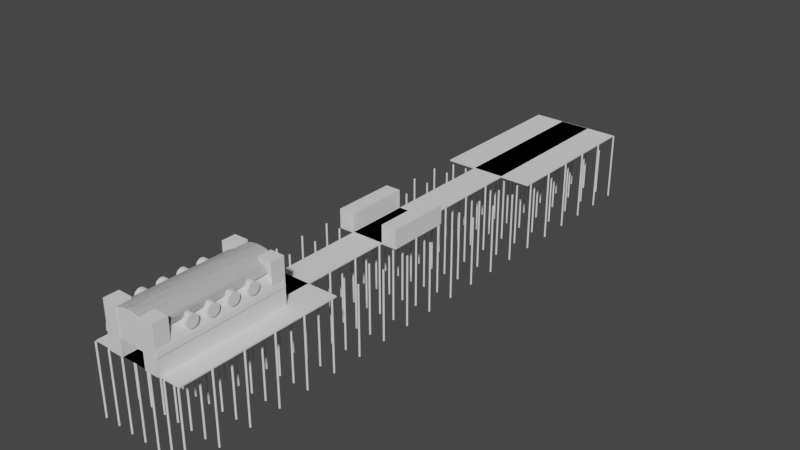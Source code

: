 # Source: pier_0017.blend  (saved by Blender 2.81.16; exported with 4.5.12 LTS)
import bpy
from mathutils import Matrix  # noqa: F401  (used for matrix-valued properties, if any)

bpy.ops.wm.read_factory_settings(use_empty=True)
scene = bpy.context.scene
scene.name = 'Scene'

# ---- collections
col_collection = bpy.data.collections.new('Collection'); scene.collection.children.link(col_collection)

# ---- world
world_world = bpy.data.worlds.new('World'); scene.world = world_world
world_world.use_nodes = True; world_world.node_tree.nodes.clear()
_N = world_world.node_tree.nodes; _L = world_world.node_tree.links
n0 = _N.new('ShaderNodeOutputWorld'); n0.name = 'World Output'; n0.location = (300, 300)
n1 = _N.new('ShaderNodeBackground'); n1.name = 'Background'; n1.location = (10, 300)
n1.inputs[0].default_value = (0.05088, 0.05088, 0.05088, 1.0)
_L.new(n1.outputs[0], n0.inputs[0])
n0.is_active_output = True
world_world.color = (0.05088, 0.05088, 0.05088)
world_world.use_sun_shadow = False
world_world.sun_shadow_jitter_overblur = 0.0

# ---- meshes
me_cube_003 = bpy.data.meshes.new('Cube.003')
me_cube_003.from_pydata([(0.0, 71.46, 0.0), (0.0, 71.46, 2.0), (0.0, 98.12, 0.0), (0.0, 98.12, 2.0), (30.38, 71.46, 0.0), (30.38, 71.46, 2.0), (30.38, 98.12, 0.0), (30.38, 98.12, 2.0), (9.981, 0.0, 0.0), (9.981, 0.0, 2.0), (9.981, 98.07, 0.0), (9.981, 98.07, 2.0), (20.32, 0.0, 0.0), (20.32, 0.0, 2.0), (20.32, 98.07, 0.0), (20.32, 98.07, 2.0), (0.0, 0.0, 0.0), (0.0, 0.0, 2.0), (0.0, 26.67, 0.0), (0.0, 26.67, 2.0), (30.38, 0.0, 0.0), (30.38, 0.0, 2.0), (30.38, 26.67, 0.0), (30.38, 26.67, 2.0), (4.823, 41.73, 0.0), (4.823, 41.73, 2.0), (4.823, 52.23, 0.0), (4.823, 52.23, 2.0), (25.5, 41.73, 0.0), (25.5, 41.73, 2.0), (25.5, 52.23, 0.0), (25.5, 52.23, 2.0)], [], [(0, 1, 3, 2), (2, 3, 7, 6), (6, 7, 5, 4), (4, 5, 1, 0), (2, 6, 4, 0), (7, 3, 1, 5), (8, 9, 11, 10), (10, 11, 15, 14), (14, 15, 13, 12), (12, 13, 9, 8), (10, 14, 12, 8), (15, 11, 9, 13), (16, 17, 19, 18), (18, 19, 23, 22), (22, 23, 21, 20), (20, 21, 17, 16), (18, 22, 20, 16), (23, 19, 17, 21), (24, 25, 27, 26), (26, 27, 31, 30), (30, 31, 29, 28), (28, 29, 25, 24), (26, 30, 28, 24), (31, 27, 25, 29)])
_uv = me_cube_003.uv_layers.new(name='UVMap')
_uv.uv.foreach_set('vector', [0.375, 0.0, 0.625, 0.0, 0.625, 0.25, 0.375, 0.25, 0.375, 0.25, 0.625, 0.25, 0.625, 0.5, 0.375, 0.5, 0.375, 0.5, 0.625, 0.5, 0.625, 0.75, 0.375, 0.75, 0.375, 0.75, 0.625, 0.75, 0.625, 1.0, 0.375, 1.0, 0.125, 0.5, 0.375, 0.5, 0.375, 0.75, 0.125, 0.75, 0.625, 0.5, 0.875, 0.5, 0.875, 0.75, 0.625, 0.75, 0.375, 0.0, 0.625, 0.0, 0.625, 0.25, 0.375, 0.25, 0.375, 0.25, 0.625, 0.25, 0.625, 0.5, 0.375, 0.5, 0.375, 0.5, 0.625, 0.5, 0.625, 0.75, 0.375, 0.75, 0.375, 0.75, 0.625, 0.75, 0.625, 1.0, 0.375, 1.0, 0.125, 0.5, 0.375, 0.5, 0.375, 0.75, 0.125, 0.75, 0.625, 0.5, 0.875, 0.5, 0.875, 0.75, 0.625, 0.75, 0.375, 0.0, 0.625, 0.0, 0.625, 0.25, 0.375, 0.25, 0.375, 0.25, 0.625, 0.25, 0.625, 0.5, 0.375, 0.5, 0.375, 0.5, 0.625, 0.5, 0.625, 0.75, 0.375, 0.75, 0.375, 0.75, 0.625, 0.75, 0.625, 1.0, 0.375, 1.0, 0.125, 0.5, 0.375, 0.5, 0.375, 0.75, 0.125, 0.75, 0.625, 0.5, 0.875, 0.5, 0.875, 0.75, 0.625, 0.75, 0.375, 0.0, 0.625, 0.0, 0.625, 0.25, 0.375, 0.25, 0.375, 0.25, 0.625, 0.25, 0.625, 0.5, 0.375, 0.5, 0.375, 0.5, 0.625, 0.5, 0.625, 0.75, 0.375, 0.75, 0.375, 0.75, 0.625, 0.75, 0.625, 1.0, 0.375, 1.0, 0.125, 0.5, 0.375, 0.5, 0.375, 0.75, 0.125, 0.75, 0.625, 0.5, 0.875, 0.5, 0.875, 0.75, 0.625, 0.75])
me_cube_003.use_remesh_fix_poles = True
me_cube_003.use_remesh_preserve_attributes = False
me_cube_003.use_mirror_vertex_groups = False
me_cube_003.update()
me_cylinder_003 = bpy.data.meshes.new('Cylinder.003')
me_cylinder_003.from_pydata([(0.0, 1.0, 0.0), (0.0, 1.0, 2.0), (0.1951, 0.9808, 0.0), (0.1951, 0.9808, 2.0), (0.3827, 0.9239, 0.0), (0.3827, 0.9239, 2.0), (0.5556, 0.8315, 0.0), (0.5556, 0.8315, 2.0), (0.7071, 0.7071, 0.0), (0.7071, 0.7071, 2.0), (0.8315, 0.5556, 0.0), (0.8315, 0.5556, 2.0), (0.9239, 0.3827, 0.0), (0.9239, 0.3827, 2.0), (0.9808, 0.1951, 0.0), (0.9808, 0.1951, 2.0), (1.0, 7.55e-08, 0.0), (1.0, 7.55e-08, 2.0), (0.9808, -0.1951, 0.0), (0.9808, -0.1951, 2.0), (0.9239, -0.3827, 0.0), (0.9239, -0.3827, 2.0), (0.8315, -0.5556, 0.0), (0.8315, -0.5556, 2.0), (0.7071, -0.7071, 0.0), (0.7071, -0.7071, 2.0), (0.5556, -0.8315, 0.0), (0.5556, -0.8315, 2.0), (0.3827, -0.9239, 0.0), (0.3827, -0.9239, 2.0), (0.1951, -0.9808, 0.0), (0.1951, -0.9808, 2.0), (-3.258e-07, -1.0, 0.0), (-3.258e-07, -1.0, 2.0), (-0.1951, -0.9808, 0.0), (-0.1951, -0.9808, 2.0), (-0.3827, -0.9239, 0.0), (-0.3827, -0.9239, 2.0), (-0.5556, -0.8315, 0.0), (-0.5556, -0.8315, 2.0), (-0.7071, -0.7071, 0.0), (-0.7071, -0.7071, 2.0), (-0.8315, -0.5556, 0.0), (-0.8315, -0.5556, 2.0), (-0.9239, -0.3827, 0.0), (-0.9239, -0.3827, 2.0), (-0.9808, -0.1951, 0.0), (-0.9808, -0.1951, 2.0), (-1.0, 9.656e-07, 0.0), (-1.0, 9.656e-07, 2.0), (-0.9808, 0.1951, 0.0), (-0.9808, 0.1951, 2.0), (-0.9239, 0.3827, 0.0), (-0.9239, 0.3827, 2.0), (-0.8315, 0.5556, 0.0), (-0.8315, 0.5556, 2.0), (-0.7071, 0.7071, 0.0), (-0.7071, 0.7071, 2.0), (-0.5556, 0.8315, 0.0), (-0.5556, 0.8315, 2.0), (-0.3827, 0.9239, 0.0), (-0.3827, 0.9239, 2.0), (-0.1951, 0.9808, 0.0), (-0.1951, 0.9808, 2.0)], [], [(0, 1, 3, 2), (2, 3, 5, 4), (4, 5, 7, 6), (6, 7, 9, 8), (8, 9, 11, 10), (10, 11, 13, 12), (12, 13, 15, 14), (14, 15, 17, 16), (16, 17, 19, 18), (18, 19, 21, 20), (20, 21, 23, 22), (22, 23, 25, 24), (24, 25, 27, 26), (26, 27, 29, 28), (28, 29, 31, 30), (30, 31, 33, 32), (32, 33, 35, 34), (34, 35, 37, 36), (36, 37, 39, 38), (38, 39, 41, 40), (40, 41, 43, 42), (42, 43, 45, 44), (44, 45, 47, 46), (46, 47, 49, 48), (48, 49, 51, 50), (50, 51, 53, 52), (52, 53, 55, 54), (54, 55, 57, 56), (56, 57, 59, 58), (58, 59, 61, 60), (3, 1, 63, 61, 59, 57, 55, 53, 51, 49, 47, 45, 43, 41, 39, 37, 35, 33, 31, 29, 27, 25, 23, 21, 19, 17, 15, 13, 11, 9, 7, 5), (60, 61, 63, 62), (62, 63, 1, 0), (0, 2, 4, 6, 8, 10, 12, 14, 16, 18, 20, 22, 24, 26, 28, 30, 32, 34, 36, 38, 40, 42, 44, 46, 48, 50, 52, 54, 56, 58, 60, 62)])
_uv = me_cylinder_003.uv_layers.new(name='UVMap')
_uv.uv.foreach_set('vector', [1.0, 0.5, 1.0, 1.0, 0.9688, 1.0, 0.9688, 0.5, 0.9688, 0.5, 0.9688, 1.0, 0.9375, 1.0, 0.9375, 0.5, 0.9375, 0.5, 0.9375, 1.0, 0.9062, 1.0, 0.9062, 0.5, 0.9062, 0.5, 0.9062, 1.0, 0.875, 1.0, 0.875, 0.5, 0.875, 0.5, 0.875, 1.0, 0.8438, 1.0, 0.8438, 0.5, 0.8438, 0.5, 0.8438, 1.0, 0.8125, 1.0, 0.8125, 0.5, 0.8125, 0.5, 0.8125, 1.0, 0.7812, 1.0, 0.7812, 0.5, 0.7812, 0.5, 0.7812, 1.0, 0.75, 1.0, 0.75, 0.5, 0.75, 0.5, 0.75, 1.0, 0.7188, 1.0, 0.7188, 0.5, 0.7188, 0.5, 0.7188, 1.0, 0.6875, 1.0, 0.6875, 0.5, 0.6875, 0.5, 0.6875, 1.0, 0.6562, 1.0, 0.6562, 0.5, 0.6562, 0.5, 0.6562, 1.0, 0.625, 1.0, 0.625, 0.5, 0.625, 0.5, 0.625, 1.0, 0.5938, 1.0, 0.5938, 0.5, 0.5938, 0.5, 0.5938, 1.0, 0.5625, 1.0, 0.5625, 0.5, 0.5625, 0.5, 0.5625, 1.0, 0.5312, 1.0, 0.5312, 0.5, 0.5312, 0.5, 0.5312, 1.0, 0.5, 1.0, 0.5, 0.5, 0.5, 0.5, 0.5, 1.0, 0.4688, 1.0, 0.4688, 0.5, 0.4688, 0.5, 0.4688, 1.0, 0.4375, 1.0, 0.4375, 0.5, 0.4375, 0.5, 0.4375, 1.0, 0.4062, 1.0, 0.4062, 0.5, 0.4062, 0.5, 0.4062, 1.0, 0.375, 1.0, 0.375, 0.5, 0.375, 0.5, 0.375, 1.0, 0.3438, 1.0, 0.3438, 0.5, 0.3438, 0.5, 0.3438, 1.0, 0.3125, 1.0, 0.3125, 0.5, 0.3125, 0.5, 0.3125, 1.0, 0.2812, 1.0, 0.2812, 0.5, 0.2812, 0.5, 0.2812, 1.0, 0.25, 1.0, 0.25, 0.5, 0.25, 0.5, 0.25, 1.0, 0.2188, 1.0, 0.2188, 0.5, 0.2188, 0.5, 0.2188, 1.0, 0.1875, 1.0, 0.1875, 0.5, 0.1875, 0.5, 0.1875, 1.0, 0.1562, 1.0, 0.1562, 0.5, 0.1562, 0.5, 0.1562, 1.0, 0.125, 1.0, 0.125, 0.5, 0.125, 0.5, 0.125, 1.0, 0.09375, 1.0, 0.09375, 0.5, 0.09375, 0.5, 0.09375, 1.0, 0.0625, 1.0, 0.0625, 0.5, 0.2968, 0.4854, 0.25, 0.49, 0.2032, 0.4854, 0.1582, 0.4717, 0.1167, 0.4496, 0.08029, 0.4197, 0.05045, 0.3833, 0.02827, 0.3418, 0.01461, 0.2968, 0.01, 0.25, 0.01461, 0.2032, 0.02827, 0.1582, 0.05045, 0.1167, 0.08029, 0.08029, 0.1167, 0.05045, 0.1582, 0.02827, 0.2032, 0.01461, 0.25, 0.01, 0.2968, 0.01461, 0.3418, 0.02827, 0.3833, 0.05045, 0.4197, 0.08029, 0.4496, 0.1167, 0.4717, 0.1582, 0.4854, 0.2032, 0.49, 0.25, 0.4854, 0.2968, 0.4717, 0.3418, 0.4496, 0.3833, 0.4197, 0.4197, 0.3833, 0.4496, 0.3418, 0.4717, 0.0625, 0.5, 0.0625, 1.0, 0.03125, 1.0, 0.03125, 0.5, 0.03125, 0.5, 0.03125, 1.0, 0.0, 1.0, 0.0, 0.5, 0.75, 0.49, 0.7968, 0.4854, 0.8418, 0.4717, 0.8833, 0.4496, 0.9197, 0.4197, 0.9496, 0.3833, 0.9717, 0.3418, 0.9854, 0.2968, 0.99, 0.25, 0.9854, 0.2032, 0.9717, 0.1582, 0.9496, 0.1167, 0.9197, 0.08029, 0.8833, 0.05045, 0.8418, 0.02827, 0.7968, 0.01461, 0.75, 0.01, 0.7032, 0.01461, 0.6582, 0.02827, 0.6167, 0.05045, 0.5803, 0.08029, 0.5504, 0.1167, 0.5283, 0.1582, 0.5146, 0.2032, 0.51, 0.25, 0.5146, 0.2968, 0.5283, 0.3418, 0.5504, 0.3833, 0.5803, 0.4197, 0.6167, 0.4496, 0.6582, 0.4717, 0.7032, 0.4854])
me_cylinder_003.use_remesh_fix_poles = True
me_cylinder_003.use_remesh_preserve_attributes = False
me_cylinder_003.use_mirror_vertex_groups = False
me_cylinder_003.update()
me_cube_006 = bpy.data.meshes.new('Cube.006')
me_cube_006.from_pydata([(-10.15, 0.0, 0.0), (-10.15, 0.0, 2.0), (-10.15, 10.94, 0.0), (-10.15, 10.94, 2.0), (-4.789, 0.0, 0.0), (-4.789, 0.0, 2.0), (-4.789, 10.94, 0.0), (-4.789, 10.94, 2.0)], [], [(0, 1, 3, 2), (2, 3, 7, 6), (6, 7, 5, 4), (4, 5, 1, 0), (2, 6, 4, 0), (7, 3, 1, 5)])
_uv = me_cube_006.uv_layers.new(name='UVMap')
_uv.uv.foreach_set('vector', [0.375, 0.0, 0.625, 0.0, 0.625, 0.25, 0.375, 0.25, 0.375, 0.25, 0.625, 0.25, 0.625, 0.5, 0.375, 0.5, 0.375, 0.5, 0.625, 0.5, 0.625, 0.75, 0.375, 0.75, 0.375, 0.75, 0.625, 0.75, 0.625, 1.0, 0.375, 1.0, 0.125, 0.5, 0.375, 0.5, 0.375, 0.75, 0.125, 0.75, 0.625, 0.5, 0.875, 0.5, 0.875, 0.75, 0.625, 0.75])
me_cube_006.use_remesh_fix_poles = True
me_cube_006.use_remesh_preserve_attributes = False
me_cube_006.use_mirror_vertex_groups = False
me_cube_006.update()
me_cube_007 = bpy.data.meshes.new('Cube.007')
me_cube_007.from_pydata([(-5.363, 0.0, 0.0), (-5.363, 0.0, 2.0), (-5.363, 10.94, 0.0), (-5.363, 10.94, 2.0), (0.0, 0.0, 0.0), (0.0, 0.0, 2.0), (0.0, 10.94, 0.0), (0.0, 10.94, 2.0)], [], [(0, 1, 3, 2), (2, 3, 7, 6), (6, 7, 5, 4), (4, 5, 1, 0), (2, 6, 4, 0), (7, 3, 1, 5)])
_uv = me_cube_007.uv_layers.new(name='UVMap')
_uv.uv.foreach_set('vector', [0.375, 0.0, 0.625, 0.0, 0.625, 0.25, 0.375, 0.25, 0.375, 0.25, 0.625, 0.25, 0.625, 0.5, 0.375, 0.5, 0.375, 0.5, 0.625, 0.5, 0.625, 0.75, 0.375, 0.75, 0.375, 0.75, 0.625, 0.75, 0.625, 1.0, 0.375, 1.0, 0.125, 0.5, 0.375, 0.5, 0.375, 0.75, 0.125, 0.75, 0.625, 0.5, 0.875, 0.5, 0.875, 0.75, 0.625, 0.75])
me_cube_007.use_remesh_fix_poles = True
me_cube_007.use_remesh_preserve_attributes = False
me_cube_007.use_mirror_vertex_groups = False
me_cube_007.update()
me_cylinder_004 = bpy.data.meshes.new('Cylinder.004')
me_cylinder_004.from_pydata([(0.0, 1.0, -4.294), (0.0, 1.0, 0.08671), (0.1951, 0.9808, -4.294), (0.1951, 0.9808, 0.08671), (0.3827, 0.9239, -4.294), (0.3827, 0.9239, 0.08671), (0.5556, 0.8315, -4.294), (0.5556, 0.8315, 0.08671), (0.7071, 0.7071, -4.294), (0.7071, 0.7071, 0.08671), (0.8315, 0.5556, -4.294), (0.8315, 0.5556, 0.08671), (0.9239, 0.3827, -4.294), (0.9239, 0.3827, 0.08671), (0.9808, 0.1951, -4.294), (0.9808, 0.1951, 0.08671), (-1.0, 1.919e-06, 0.0), (-0.9808, 0.1951, -4.294), (-0.9808, 0.1951, 0.08671), (-0.9239, 0.3827, -4.294), (-0.9239, 0.3827, 0.08671), (-0.8315, 0.5556, -4.294), (-0.8315, 0.5556, 0.08671), (-0.7071, 0.7071, -4.294), (-0.7071, 0.7071, 0.08671), (-0.5556, 0.8315, -4.294), (-0.5556, 0.8315, 0.08671), (-0.3827, 0.9239, -4.294), (-0.3827, 0.9239, 0.08671), (-0.1951, 0.9808, -4.294), (-0.1951, 0.9808, 0.08671), (-0.9944, 0.05677, -4.348), (-1.0, 1.919e-06, -0.0001467), (0.9944, 0.05677, -4.348), (-0.9944, 0.05677, -4.348), (1.01, 0.05677, -4.348), (-1.0, 0.0004181, 0.0), (0.9939, 0.06209, -4.294), (-0.9986, 0.01451, 0.08671), (0.9986, 0.01451, 0.08671), (-0.9939, 0.06209, -4.294)], [(16, 32), (31, 32), (33, 35), (34, 36)], [(0, 1, 3, 2), (2, 3, 5, 4), (4, 5, 7, 6), (6, 7, 9, 8), (8, 9, 11, 10), (10, 11, 13, 12), (12, 13, 15, 14), (14, 15, 39, 37), (17, 18, 20, 19), (19, 20, 22, 21), (21, 22, 24, 23), (23, 24, 26, 25), (25, 26, 28, 27), (3, 1, 30, 28, 26, 24, 22, 20, 18, 38, 39, 15, 13, 11, 9, 7, 5), (27, 28, 30, 29), (29, 30, 1, 0), (0, 2, 4, 6, 8, 10, 12, 14, 37, 40, 17, 19, 21, 23, 25, 27, 29), (40, 38, 18, 17), (38, 40, 37, 39)])
_uv = me_cylinder_004.uv_layers.new(name='UVMap')
_uv.uv.foreach_set('vector', [1.0, 0.5, 1.0, 1.0, 0.9688, 1.0, 0.9688, 0.5, 0.9688, 0.5, 0.9688, 1.0, 0.9375, 1.0, 0.9375, 0.5, 0.9375, 0.5, 0.9375, 1.0, 0.9062, 1.0, 0.9062, 0.5, 0.9062, 0.5, 0.9062, 1.0, 0.875, 1.0, 0.875, 0.5, 0.875, 0.5, 0.875, 1.0, 0.8438, 1.0, 0.8438, 0.5, 0.8438, 0.5, 0.8438, 1.0, 0.8125, 1.0, 0.8125, 0.5, 0.8125, 0.5, 0.8125, 1.0, 0.7812, 1.0, 0.7812, 0.5, 0.7812, 0.5, 0.7812, 1.0, 0.7523, 1.0, 0.7599, 0.5, 0.2188, 0.5, 0.2188, 1.0, 0.1875, 1.0, 0.1875, 0.5, 0.1875, 0.5, 0.1875, 1.0, 0.1562, 1.0, 0.1562, 0.5, 0.1562, 0.5, 0.1562, 1.0, 0.125, 1.0, 0.125, 0.5, 0.125, 0.5, 0.125, 1.0, 0.09375, 1.0, 0.09375, 0.5, 0.09375, 0.5, 0.09375, 1.0, 0.0625, 1.0, 0.0625, 0.5, 0.2968, 0.4854, 0.25, 0.49, 0.2032, 0.4854, 0.1582, 0.4717, 0.1167, 0.4496, 0.08029, 0.4197, 0.05045, 0.3833, 0.02827, 0.3418, 0.01461, 0.2968, 0.01034, 0.2535, 0.4897, 0.2535, 0.4854, 0.2968, 0.4717, 0.3418, 0.4496, 0.3833, 0.4197, 0.4197, 0.3833, 0.4496, 0.3418, 0.4717, 0.0625, 0.5, 0.0625, 1.0, 0.03125, 1.0, 0.03125, 0.5, 0.03125, 0.5, 0.03125, 1.0, 0.0, 1.0, 0.0, 0.5, 0.75, 0.49, 0.7968, 0.4854, 0.8418, 0.4717, 0.8833, 0.4496, 0.9197, 0.4197, 0.9496, 0.3833, 0.9717, 0.3418, 0.9854, 0.2968, 0.9885, 0.2649, 0.5115, 0.2649, 0.5146, 0.2968, 0.5283, 0.3418, 0.5504, 0.3833, 0.5803, 0.4197, 0.6167, 0.4496, 0.6582, 0.4717, 0.7032, 0.4854, 0.2401, 0.5, 0.2477, 1.0, 0.2188, 1.0, 0.2188, 0.5, 0.8403, 0.7458, 0.8408, 0.5363, 0.6642, 0.5363, 0.6606, 0.7458])
me_cylinder_004.use_remesh_fix_poles = True
me_cylinder_004.use_remesh_preserve_attributes = False
me_cylinder_004.use_mirror_vertex_groups = False
me_cylinder_004.update()
me_cylinder_006 = bpy.data.meshes.new('Cylinder.006')
me_cylinder_006.from_pydata([(0.0, 1.0, -3.582), (0.0, 1.0, 0.0), (-1.0, 1.135e-06, -3.582), (-1.0, 1.204e-06, 0.0), (-0.9808, 0.1951, -3.582), (-0.9808, 0.1951, 0.0), (-0.9239, 0.3827, -3.582), (-0.9239, 0.3827, 0.0), (-0.8315, 0.5556, -3.582), (-0.8315, 0.5556, 0.0), (-0.7071, 0.7071, -3.582), (-0.7071, 0.7071, 0.0), (-0.5556, 0.8315, -3.582), (-0.5556, 0.8315, 0.0), (-0.3827, 0.9239, -3.582), (-0.3827, 0.9239, 0.0), (-0.1951, 0.9808, -3.582), (-0.1951, 0.9808, 0.0), (-1.0, -2.758e-07, -3.582), (-1.0, -1.192e-07, 4.371e-08), (-0.9808, 0.1951, -3.582), (-0.9808, 0.1951, 3.434e-08), (-0.9239, 0.3827, -3.582), (-0.9239, 0.3827, 2.366e-08), (-0.8315, 0.5556, -3.582), (-0.8315, 0.5556, 1.206e-08), (-0.7071, 0.7071, -3.582), (-0.7071, 0.7071, 1.421e-14), (-0.5556, 0.8315, -3.582), (-0.5556, 0.8315, -1.206e-08), (-0.3827, 0.9239, -3.582), (-0.3827, 0.9239, -2.366e-08), (-0.1951, 0.9808, -3.582), (-0.1951, 0.9808, -3.434e-08), (-3.417e-07, 1.0, -3.582), (-2.543e-07, 1.0, -4.371e-08), (-1.232e-06, 0.9142, -3.582), (-1.144e-06, 0.9142, 4.371e-08), (-0.9194, 1.056e-06, 0.0), (2.98e-08, 7.59e-07, 0.0), (0.3333, 6.106e-07, 0.0), (-0.9194, 9.865e-07, -3.582), (2.98e-08, 6.898e-07, -3.582), (0.3333, 5.415e-07, -3.582)], [(39, 40), (42, 43)], [(2, 3, 5, 4), (4, 5, 7, 6), (6, 7, 9, 8), (8, 9, 11, 10), (10, 11, 13, 12), (12, 13, 15, 14), (14, 15, 17, 16), (16, 17, 1, 0), (41, 38, 3, 2), (18, 19, 21, 20), (20, 21, 23, 22), (22, 23, 25, 24), (24, 25, 27, 26), (26, 27, 29, 28), (28, 29, 31, 30), (30, 31, 33, 32), (32, 33, 35, 34), (34, 35, 37, 36)])
_uv = me_cylinder_006.uv_layers.new(name='UVMap')
_uv.uv.foreach_set('vector', [0.25, 0.5, 0.25, 1.0, 0.2188, 1.0, 0.2188, 0.5, 0.2188, 0.5, 0.2188, 1.0, 0.1875, 1.0, 0.1875, 0.5, 0.1875, 0.5, 0.1875, 1.0, 0.1562, 1.0, 0.1562, 0.5, 0.1562, 0.5, 0.1562, 1.0, 0.125, 1.0, 0.125, 0.5, 0.125, 0.5, 0.125, 1.0, 0.09375, 1.0, 0.09375, 0.5, 0.09375, 0.5, 0.09375, 1.0, 0.0625, 1.0, 0.0625, 0.5, 0.0625, 0.5, 0.0625, 1.0, 0.03125, 1.0, 0.03125, 0.5, 0.03125, 0.5, 0.03125, 1.0, 0.0, 1.0, 0.0, 0.5, 0.76, 0.625, 0.76, 0.69, 0.7649, 0.69, 0.7649, 0.625, 1.0, 0.5, 1.0, 1.0, 0.9688, 1.0, 0.9688, 0.5, 0.9688, 0.5, 0.9688, 1.0, 0.9375, 1.0, 0.9375, 0.5, 0.9375, 0.5, 0.9375, 1.0, 0.9062, 1.0, 0.9062, 0.5, 0.9062, 0.5, 0.9062, 1.0, 0.875, 1.0, 0.875, 0.5, 0.875, 0.5, 0.875, 1.0, 0.8438, 1.0, 0.8438, 0.5, 0.8438, 0.5, 0.8438, 1.0, 0.8125, 1.0, 0.8125, 0.5, 0.8125, 0.5, 0.8125, 1.0, 0.7812, 1.0, 0.7812, 0.5, 0.7812, 0.5, 0.7812, 1.0, 0.75, 1.0, 0.75, 0.5, 0.7351, 0.625, 0.7351, 0.69, 0.7649, 0.69, 0.7649, 0.625])
me_cylinder_006.use_remesh_fix_poles = True
me_cylinder_006.use_remesh_preserve_attributes = False
me_cylinder_006.use_mirror_vertex_groups = False
me_cylinder_006.update()
me_cube_010 = bpy.data.meshes.new('Cube.010')
me_cube_010.from_pydata([(-2.0, 0.0, 0.0), (-2.0, 0.0, 2.0), (-2.0, 2.0, 0.0), (-2.0, 2.0, 2.0), (0.0, 0.0, 0.0), (0.0, 0.0, 2.0), (0.0, 2.0, 0.0), (0.0, 2.0, 2.0)], [], [(0, 1, 3, 2), (2, 3, 7, 6), (6, 7, 5, 4), (4, 5, 1, 0), (2, 6, 4, 0), (7, 3, 1, 5)])
_uv = me_cube_010.uv_layers.new(name='UVMap')
_uv.uv.foreach_set('vector', [0.375, 0.0, 0.625, 0.0, 0.625, 0.25, 0.375, 0.25, 0.375, 0.25, 0.625, 0.25, 0.625, 0.5, 0.375, 0.5, 0.375, 0.5, 0.625, 0.5, 0.625, 0.75, 0.375, 0.75, 0.375, 0.75, 0.625, 0.75, 0.625, 1.0, 0.375, 1.0, 0.125, 0.5, 0.375, 0.5, 0.375, 0.75, 0.125, 0.75, 0.625, 0.5, 0.875, 0.5, 0.875, 0.75, 0.625, 0.75])
me_cube_010.use_remesh_fix_poles = True
me_cube_010.use_remesh_preserve_attributes = False
me_cube_010.use_mirror_vertex_groups = False
me_cube_010.update()
me_cube_012 = bpy.data.meshes.new('Cube.012')
me_cube_012.from_pydata([(-5.055, -8.547, -2.875), (-5.055, -8.511, 0.1526), (-5.055, 8.547, -2.875), (-5.055, 8.583, 0.1526), (4.698, -8.511, -2.876), (4.672, -8.553, 0.1526), (4.698, 8.583, -2.876), (4.698, 8.583, 0.1526), (4.678, -5.126, 0.1526), (4.683, -1.698, 0.1526), (4.688, 1.729, 0.1526), (4.693, 5.156, 0.1526), (4.698, -5.092, -2.876), (4.698, -1.673, -2.876), (4.698, 1.746, -2.876), (4.698, 5.165, -2.876)], [], [(2, 3, 7, 6), (4, 5, 1, 0), (0, 1, 3, 2), (12, 8, 5, 4), (6, 7, 11, 15), (15, 11, 10, 14), (14, 10, 9, 13), (13, 9, 8, 12)])
_uv = me_cube_012.uv_layers.new(name='UVMap')
_uv.uv.foreach_set('vector', [0.375, 0.25, 0.625, 0.25, 0.625, 0.5, 0.375, 0.5, 0.375, 0.75, 0.625, 0.75, 0.625, 1.0, 0.375, 1.0, 0.375, 1.0, 0.625, 1.0, 0.625, 0.25, 0.375, 0.25, 0.375, 0.7, 0.625, 0.7, 0.625, 0.75, 0.375, 0.75, 0.375, 0.5, 0.625, 0.5, 0.625, 0.55, 0.375, 0.55, 0.375, 0.55, 0.625, 0.55, 0.625, 0.6, 0.375, 0.6, 0.375, 0.6, 0.625, 0.6, 0.625, 0.65, 0.375, 0.65, 0.375, 0.65, 0.625, 0.65, 0.625, 0.7, 0.375, 0.7])
me_cube_012.use_remesh_fix_poles = True
me_cube_012.use_remesh_preserve_attributes = False
me_cube_012.use_mirror_vertex_groups = False
me_cube_012.update()
me_cylinder_010 = bpy.data.meshes.new('Cylinder.010')
me_cylinder_010.from_pydata([(-1.0, 1.0, -5.96e-08), (-1.0, 1.0, 2.0), (-0.8049, 0.9808, -5.96e-08), (-0.8049, 0.9808, 2.0), (-0.6173, 0.9239, -5.96e-08), (-0.6173, 0.9239, 2.0), (-0.4444, 0.8315, -5.96e-08), (-0.4444, 0.8315, 2.0), (-0.2929, 0.7071, -5.96e-08), (-0.2929, 0.7071, 2.0), (-0.1685, 0.5556, -5.96e-08), (-0.1685, 0.5556, 2.0), (-0.07612, 0.3827, -5.96e-08), (-0.07612, 0.3827, 2.0), (-0.01921, 0.1951, -5.96e-08), (-0.01921, 0.1951, 2.0), (9.537e-07, 7.55e-08, -5.96e-08), (9.537e-07, 7.55e-08, 2.0), (-0.01921, -0.1951, -5.96e-08), (-0.01921, -0.1951, 2.0), (-0.07612, -0.3827, -5.96e-08), (-0.07612, -0.3827, 2.0), (-0.1685, -0.5556, -5.96e-08), (-0.1685, -0.5556, 2.0), (-0.2929, -0.7071, -5.96e-08), (-0.2929, -0.7071, 2.0), (-0.4444, -0.8315, -5.96e-08), (-0.4444, -0.8315, 2.0), (-0.6173, -0.9239, -5.96e-08), (-0.6173, -0.9239, 2.0), (-0.8049, -0.9808, -5.96e-08), (-0.8049, -0.9808, 2.0), (-1.0, -1.0, -5.96e-08), (-1.0, -1.0, 2.0), (-1.195, -0.9808, -5.96e-08), (-1.195, -0.9808, 2.0), (-1.383, -0.9239, -5.96e-08), (-1.383, -0.9239, 2.0), (-1.556, -0.8315, -5.96e-08), (-1.556, -0.8315, 2.0), (-1.707, -0.7071, -5.96e-08), (-1.707, -0.7071, 2.0), (-1.831, -0.5556, -5.96e-08), (-1.831, -0.5556, 2.0), (-1.924, -0.3827, -5.96e-08), (-1.924, -0.3827, 2.0), (-1.981, -0.1951, -5.96e-08), (-1.981, -0.1951, 2.0), (-2.0, 9.656e-07, -5.96e-08), (-2.0, 9.656e-07, 2.0), (-1.981, 0.1951, -5.96e-08), (-1.981, 0.1951, 2.0), (-1.924, 0.3827, -5.96e-08), (-1.924, 0.3827, 2.0), (-1.831, 0.5556, -5.96e-08), (-1.831, 0.5556, 2.0), (-1.707, 0.7071, -5.96e-08), (-1.707, 0.7071, 2.0), (-1.556, 0.8315, -5.96e-08), (-1.556, 0.8315, 2.0), (-1.383, 0.9239, -5.96e-08), (-1.383, 0.9239, 2.0), (-1.195, 0.9808, -5.96e-08), (-1.195, 0.9808, 2.0), (-1.0, -9.276, -5.96e-08), (-1.0, -9.276, 2.0), (-0.8049, -9.295, -5.96e-08), (-0.8049, -9.295, 2.0), (-0.6173, -9.352, -5.96e-08), (-0.6173, -9.352, 2.0), (-0.4444, -9.444, -5.96e-08), (-0.4444, -9.444, 2.0), (-0.2929, -9.569, -5.96e-08), (-0.2929, -9.569, 2.0), (-0.1685, -9.72, -5.96e-08), (-0.1685, -9.72, 2.0), (-0.07612, -9.893, -5.96e-08), (-0.07612, -9.893, 2.0), (-0.01921, -10.08, -5.96e-08), (-0.01921, -10.08, 2.0), (9.537e-07, -10.28, -5.96e-08), (9.537e-07, -10.28, 2.0), (-0.01921, -10.47, -5.96e-08), (-0.01921, -10.47, 2.0), (-0.07612, -10.66, -5.96e-08), (-0.07612, -10.66, 2.0), (-0.1685, -10.83, -5.96e-08), (-0.1685, -10.83, 2.0), (-0.2929, -10.98, -5.96e-08), (-0.2929, -10.98, 2.0), (-0.4444, -11.11, -5.96e-08), (-0.4444, -11.11, 2.0), (-0.6173, -11.2, -5.96e-08), (-0.6173, -11.2, 2.0), (-0.8049, -11.26, -5.96e-08), (-0.8049, -11.26, 2.0), (-1.0, -11.28, -5.96e-08), (-1.0, -11.28, 2.0), (-1.195, -11.26, -5.96e-08), (-1.195, -11.26, 2.0), (-1.383, -11.2, -5.96e-08), (-1.383, -11.2, 2.0), (-1.556, -11.11, -5.96e-08), (-1.556, -11.11, 2.0), (-1.707, -10.98, -5.96e-08), (-1.707, -10.98, 2.0), (-1.831, -10.83, -5.96e-08), (-1.831, -10.83, 2.0), (-1.924, -10.66, -5.96e-08), (-1.924, -10.66, 2.0), (-1.981, -10.47, -5.96e-08), (-1.981, -10.47, 2.0), (-2.0, -10.28, -5.96e-08), (-2.0, -10.28, 2.0), (-1.981, -10.08, -5.96e-08), (-1.981, -10.08, 2.0), (-1.924, -9.893, -5.96e-08), (-1.924, -9.893, 2.0), (-1.831, -9.72, -5.96e-08), (-1.831, -9.72, 2.0), (-1.707, -9.569, -5.96e-08), (-1.707, -9.569, 2.0), (-1.556, -9.444, -5.96e-08), (-1.556, -9.444, 2.0), (-1.383, -9.352, -5.96e-08), (-1.383, -9.352, 2.0), (-1.195, -9.295, -5.96e-08), (-1.195, -9.295, 2.0), (-1.0, -5.851, -5.96e-08), (-1.0, -5.851, 2.0), (-0.8049, -5.87, -5.96e-08), (-0.8049, -5.87, 2.0), (-0.6173, -5.927, -5.96e-08), (-0.6173, -5.927, 2.0), (-0.4444, -6.02, -5.96e-08), (-0.4444, -6.02, 2.0), (-0.2929, -6.144, -5.96e-08), (-0.2929, -6.144, 2.0), (-0.1685, -6.295, -5.96e-08), (-0.1685, -6.295, 2.0), (-0.07612, -6.468, -5.96e-08), (-0.07612, -6.468, 2.0), (-0.01921, -6.656, -5.96e-08), (-0.01921, -6.656, 2.0), (9.537e-07, -6.851, -5.96e-08), (9.537e-07, -6.851, 2.0), (-0.01921, -7.046, -5.96e-08), (-0.01921, -7.046, 2.0), (-0.07612, -7.234, -5.96e-08), (-0.07612, -7.234, 2.0), (-0.1685, -7.407, -5.96e-08), (-0.1685, -7.407, 2.0), (-0.2929, -7.558, -5.96e-08), (-0.2929, -7.558, 2.0), (-0.4444, -7.682, -5.96e-08), (-0.4444, -7.682, 2.0), (-0.6173, -7.775, -5.96e-08), (-0.6173, -7.775, 2.0), (-0.8049, -7.832, -5.96e-08), (-0.8049, -7.832, 2.0), (-1.0, -7.851, -5.96e-08), (-1.0, -7.851, 2.0), (-1.195, -7.832, -5.96e-08), (-1.195, -7.832, 2.0), (-1.383, -7.775, -5.96e-08), (-1.383, -7.775, 2.0), (-1.556, -7.682, -5.96e-08), (-1.556, -7.682, 2.0), (-1.707, -7.558, -5.96e-08), (-1.707, -7.558, 2.0), (-1.831, -7.407, -5.96e-08), (-1.831, -7.407, 2.0), (-1.924, -7.234, -5.96e-08), (-1.924, -7.234, 2.0), (-1.981, -7.046, -5.96e-08), (-1.981, -7.046, 2.0), (-2.0, -6.851, -5.96e-08), (-2.0, -6.851, 2.0), (-1.981, -6.656, -5.96e-08), (-1.981, -6.656, 2.0), (-1.924, -6.468, -5.96e-08), (-1.924, -6.468, 2.0), (-1.831, -6.295, -5.96e-08), (-1.831, -6.295, 2.0), (-1.707, -6.144, -5.96e-08), (-1.707, -6.144, 2.0), (-1.556, -6.02, -5.96e-08), (-1.556, -6.02, 2.0), (-1.383, -5.927, -5.96e-08), (-1.383, -5.927, 2.0), (-1.195, -5.87, -5.96e-08), (-1.195, -5.87, 2.0), (-1.0, -2.425, -5.96e-08), (-1.0, -2.425, 2.0), (-0.8049, -2.445, -5.96e-08), (-0.8049, -2.445, 2.0), (-0.6173, -2.501, -5.96e-08), (-0.6173, -2.501, 2.0), (-0.4444, -2.594, -5.96e-08), (-0.4444, -2.594, 2.0), (-0.2929, -2.718, -5.96e-08), (-0.2929, -2.718, 2.0), (-0.1685, -2.87, -5.96e-08), (-0.1685, -2.87, 2.0), (-0.07612, -3.043, -5.96e-08), (-0.07612, -3.043, 2.0), (-0.01921, -3.23, -5.96e-08), (-0.01921, -3.23, 2.0), (9.537e-07, -3.425, -5.96e-08), (9.537e-07, -3.425, 2.0), (-0.01921, -3.62, -5.96e-08), (-0.01921, -3.62, 2.0), (-0.07612, -3.808, -5.96e-08), (-0.07612, -3.808, 2.0), (-0.1685, -3.981, -5.96e-08), (-0.1685, -3.981, 2.0), (-0.2929, -4.132, -5.96e-08), (-0.2929, -4.132, 2.0), (-0.4444, -4.257, -5.96e-08), (-0.4444, -4.257, 2.0), (-0.6173, -4.349, -5.96e-08), (-0.6173, -4.349, 2.0), (-0.8049, -4.406, -5.96e-08), (-0.8049, -4.406, 2.0), (-1.0, -4.425, -5.96e-08), (-1.0, -4.425, 2.0), (-1.195, -4.406, -5.96e-08), (-1.195, -4.406, 2.0), (-1.383, -4.349, -5.96e-08), (-1.383, -4.349, 2.0), (-1.556, -4.257, -5.96e-08), (-1.556, -4.257, 2.0), (-1.707, -4.132, -5.96e-08), (-1.707, -4.132, 2.0), (-1.831, -3.981, -5.96e-08), (-1.831, -3.981, 2.0), (-1.924, -3.808, -5.96e-08), (-1.924, -3.808, 2.0), (-1.981, -3.62, -5.96e-08), (-1.981, -3.62, 2.0), (-2.0, -3.425, -5.96e-08), (-2.0, -3.425, 2.0), (-1.981, -3.23, -5.96e-08), (-1.981, -3.23, 2.0), (-1.924, -3.043, -5.96e-08), (-1.924, -3.043, 2.0), (-1.831, -2.87, -5.96e-08), (-1.831, -2.87, 2.0), (-1.707, -2.718, -5.96e-08), (-1.707, -2.718, 2.0), (-1.556, -2.594, -5.96e-08), (-1.556, -2.594, 2.0), (-1.383, -2.501, -5.96e-08), (-1.383, -2.501, 2.0), (-1.195, -2.445, -5.96e-08), (-1.195, -2.445, 2.0), (-1.807, -9.69, -5.96e-08), (-1.782, -9.66, -5.96e-08), (-1.757, -9.629, -5.96e-08), (-1.732, -9.599, -5.96e-08), (-1.732, -9.599, 2.0), (-1.757, -9.629, 2.0), (-1.782, -9.66, 2.0), (-1.807, -9.69, 2.0)], [], [(0, 1, 3, 2), (2, 3, 5, 4), (4, 5, 7, 6), (6, 7, 9, 8), (8, 9, 11, 10), (10, 11, 13, 12), (12, 13, 15, 14), (14, 15, 17, 16), (16, 17, 19, 18), (18, 19, 21, 20), (20, 21, 23, 22), (22, 23, 25, 24), (24, 25, 27, 26), (26, 27, 29, 28), (28, 29, 31, 30), (30, 31, 33, 32), (32, 33, 35, 34), (34, 35, 37, 36), (36, 37, 39, 38), (38, 39, 41, 40), (40, 41, 43, 42), (42, 43, 45, 44), (44, 45, 47, 46), (46, 47, 49, 48), (48, 49, 51, 50), (50, 51, 53, 52), (52, 53, 55, 54), (54, 55, 57, 56), (56, 57, 59, 58), (58, 59, 61, 60), (3, 1, 63, 61, 59, 57, 55, 53, 51, 49, 47, 45, 43, 41, 39, 37, 35, 33, 31, 29, 27, 25, 23, 21, 19, 17, 15, 13, 11, 9, 7, 5), (60, 61, 63, 62), (62, 63, 1, 0), (0, 2, 4, 6, 8, 10, 12, 14, 16, 18, 20, 22, 24, 26, 28, 30, 32, 34, 36, 38, 40, 42, 44, 46, 48, 50, 52, 54, 56, 58, 60, 62), (64, 65, 67, 66), (66, 67, 69, 68), (68, 69, 71, 70), (70, 71, 73, 72), (72, 73, 75, 74), (74, 75, 77, 76), (76, 77, 79, 78), (78, 79, 81, 80), (80, 81, 83, 82), (82, 83, 85, 84), (84, 85, 87, 86), (86, 87, 89, 88), (88, 89, 91, 90), (90, 91, 93, 92), (92, 93, 95, 94), (94, 95, 97, 96), (96, 97, 99, 98), (98, 99, 101, 100), (100, 101, 103, 102), (102, 103, 105, 104), (104, 105, 107, 106), (106, 107, 109, 108), (108, 109, 111, 110), (110, 111, 113, 112), (112, 113, 115, 114), (114, 115, 117, 116), (116, 117, 119, 118), (259, 260, 121, 120), (120, 121, 123, 122), (122, 123, 125, 124), (67, 65, 127, 125, 123, 121, 260, 261, 262, 263, 119, 117, 115, 113, 111, 109, 107, 105, 103, 101, 99, 97, 95, 93, 91, 89, 87, 85, 83, 81, 79, 77, 75, 73, 71, 69), (124, 125, 127, 126), (126, 127, 65, 64), (64, 66, 68, 70, 72, 74, 76, 78, 80, 82, 84, 86, 88, 90, 92, 94, 96, 98, 100, 102, 104, 106, 108, 110, 112, 114, 116, 118, 256, 257, 258, 259, 120, 122, 124, 126), (128, 129, 131, 130), (130, 131, 133, 132), (132, 133, 135, 134), (134, 135, 137, 136), (136, 137, 139, 138), (138, 139, 141, 140), (140, 141, 143, 142), (142, 143, 145, 144), (144, 145, 147, 146), (146, 147, 149, 148), (148, 149, 151, 150), (150, 151, 153, 152), (152, 153, 155, 154), (154, 155, 157, 156), (156, 157, 159, 158), (158, 159, 161, 160), (160, 161, 163, 162), (162, 163, 165, 164), (164, 165, 167, 166), (166, 167, 169, 168), (168, 169, 171, 170), (170, 171, 173, 172), (172, 173, 175, 174), (174, 175, 177, 176), (176, 177, 179, 178), (178, 179, 181, 180), (180, 181, 183, 182), (182, 183, 185, 184), (184, 185, 187, 186), (186, 187, 189, 188), (131, 129, 191, 189, 187, 185, 183, 181, 179, 177, 175, 173, 171, 169, 167, 165, 163, 161, 159, 157, 155, 153, 151, 149, 147, 145, 143, 141, 139, 137, 135, 133), (188, 189, 191, 190), (190, 191, 129, 128), (128, 130, 132, 134, 136, 138, 140, 142, 144, 146, 148, 150, 152, 154, 156, 158, 160, 162, 164, 166, 168, 170, 172, 174, 176, 178, 180, 182, 184, 186, 188, 190), (192, 193, 195, 194), (194, 195, 197, 196), (196, 197, 199, 198), (198, 199, 201, 200), (200, 201, 203, 202), (202, 203, 205, 204), (204, 205, 207, 206), (206, 207, 209, 208), (208, 209, 211, 210), (210, 211, 213, 212), (212, 213, 215, 214), (214, 215, 217, 216), (216, 217, 219, 218), (218, 219, 221, 220), (220, 221, 223, 222), (222, 223, 225, 224), (224, 225, 227, 226), (226, 227, 229, 228), (228, 229, 231, 230), (230, 231, 233, 232), (232, 233, 235, 234), (234, 235, 237, 236), (236, 237, 239, 238), (238, 239, 241, 240), (240, 241, 243, 242), (242, 243, 245, 244), (244, 245, 247, 246), (246, 247, 249, 248), (248, 249, 251, 250), (250, 251, 253, 252), (195, 193, 255, 253, 251, 249, 247, 245, 243, 241, 239, 237, 235, 233, 231, 229, 227, 225, 223, 221, 219, 217, 215, 213, 211, 209, 207, 205, 203, 201, 199, 197), (252, 253, 255, 254), (254, 255, 193, 192), (192, 194, 196, 198, 200, 202, 204, 206, 208, 210, 212, 214, 216, 218, 220, 222, 224, 226, 228, 230, 232, 234, 236, 238, 240, 242, 244, 246, 248, 250, 252, 254), (118, 119, 263, 256), (256, 263, 262, 257), (257, 262, 261, 258), (258, 261, 260, 259)])
_uv = me_cylinder_010.uv_layers.new(name='UVMap')
_uv.uv.foreach_set('vector', [1.0, 0.5, 1.0, 1.0, 0.9688, 1.0, 0.9688, 0.5, 0.9688, 0.5, 0.9688, 1.0, 0.9375, 1.0, 0.9375, 0.5, 0.9375, 0.5, 0.9375, 1.0, 0.9062, 1.0, 0.9062, 0.5, 0.9062, 0.5, 0.9062, 1.0, 0.875, 1.0, 0.875, 0.5, 0.875, 0.5, 0.875, 1.0, 0.8438, 1.0, 0.8438, 0.5, 0.8438, 0.5, 0.8438, 1.0, 0.8125, 1.0, 0.8125, 0.5, 0.8125, 0.5, 0.8125, 1.0, 0.7812, 1.0, 0.7812, 0.5, 0.7812, 0.5, 0.7812, 1.0, 0.75, 1.0, 0.75, 0.5, 0.75, 0.5, 0.75, 1.0, 0.7188, 1.0, 0.7188, 0.5, 0.7188, 0.5, 0.7188, 1.0, 0.6875, 1.0, 0.6875, 0.5, 0.6875, 0.5, 0.6875, 1.0, 0.6562, 1.0, 0.6562, 0.5, 0.6562, 0.5, 0.6562, 1.0, 0.625, 1.0, 0.625, 0.5, 0.625, 0.5, 0.625, 1.0, 0.5938, 1.0, 0.5938, 0.5, 0.5938, 0.5, 0.5938, 1.0, 0.5625, 1.0, 0.5625, 0.5, 0.5625, 0.5, 0.5625, 1.0, 0.5312, 1.0, 0.5312, 0.5, 0.5312, 0.5, 0.5312, 1.0, 0.5, 1.0, 0.5, 0.5, 0.5, 0.5, 0.5, 1.0, 0.4688, 1.0, 0.4688, 0.5, 0.4688, 0.5, 0.4688, 1.0, 0.4375, 1.0, 0.4375, 0.5, 0.4375, 0.5, 0.4375, 1.0, 0.4062, 1.0, 0.4062, 0.5, 0.4062, 0.5, 0.4062, 1.0, 0.375, 1.0, 0.375, 0.5, 0.375, 0.5, 0.375, 1.0, 0.3438, 1.0, 0.3438, 0.5, 0.3438, 0.5, 0.3438, 1.0, 0.3125, 1.0, 0.3125, 0.5, 0.3125, 0.5, 0.3125, 1.0, 0.2812, 1.0, 0.2812, 0.5, 0.2812, 0.5, 0.2812, 1.0, 0.25, 1.0, 0.25, 0.5, 0.25, 0.5, 0.25, 1.0, 0.2188, 1.0, 0.2188, 0.5, 0.2188, 0.5, 0.2188, 1.0, 0.1875, 1.0, 0.1875, 0.5, 0.1875, 0.5, 0.1875, 1.0, 0.1562, 1.0, 0.1562, 0.5, 0.1562, 0.5, 0.1562, 1.0, 0.125, 1.0, 0.125, 0.5, 0.125, 0.5, 0.125, 1.0, 0.09375, 1.0, 0.09375, 0.5, 0.09375, 0.5, 0.09375, 1.0, 0.0625, 1.0, 0.0625, 0.5, 0.2968, 0.4854, 0.25, 0.49, 0.2032, 0.4854, 0.1582, 0.4717, 0.1167, 0.4496, 0.08029, 0.4197, 0.05045, 0.3833, 0.02827, 0.3418, 0.01461, 0.2968, 0.01, 0.25, 0.01461, 0.2032, 0.02827, 0.1582, 0.05045, 0.1167, 0.08029, 0.08029, 0.1167, 0.05045, 0.1582, 0.02827, 0.2032, 0.01461, 0.25, 0.01, 0.2968, 0.01461, 0.3418, 0.02827, 0.3833, 0.05045, 0.4197, 0.08029, 0.4496, 0.1167, 0.4717, 0.1582, 0.4854, 0.2032, 0.49, 0.25, 0.4854, 0.2968, 0.4717, 0.3418, 0.4496, 0.3833, 0.4197, 0.4197, 0.3833, 0.4496, 0.3418, 0.4717, 0.0625, 0.5, 0.0625, 1.0, 0.03125, 1.0, 0.03125, 0.5, 0.03125, 0.5, 0.03125, 1.0, 0.0, 1.0, 0.0, 0.5, 0.75, 0.49, 0.7968, 0.4854, 0.8418, 0.4717, 0.8833, 0.4496, 0.9197, 0.4197, 0.9496, 0.3833, 0.9717, 0.3418, 0.9854, 0.2968, 0.99, 0.25, 0.9854, 0.2032, 0.9717, 0.1582, 0.9496, 0.1167, 0.9197, 0.08029, 0.8833, 0.05045, 0.8418, 0.02827, 0.7968, 0.01461, 0.75, 0.01, 0.7032, 0.01461, 0.6582, 0.02827, 0.6167, 0.05045, 0.5803, 0.08029, 0.5504, 0.1167, 0.5283, 0.1582, 0.5146, 0.2032, 0.51, 0.25, 0.5146, 0.2968, 0.5283, 0.3418, 0.5504, 0.3833, 0.5803, 0.4197, 0.6167, 0.4496, 0.6582, 0.4717, 0.7032, 0.4854, 1.0, 0.5, 1.0, 1.0, 0.9688, 1.0, 0.9688, 0.5, 0.9688, 0.5, 0.9688, 1.0, 0.9375, 1.0, 0.9375, 0.5, 0.9375, 0.5, 0.9375, 1.0, 0.9062, 1.0, 0.9062, 0.5, 0.9062, 0.5, 0.9062, 1.0, 0.875, 1.0, 0.875, 0.5, 0.875, 0.5, 0.875, 1.0, 0.8438, 1.0, 0.8438, 0.5, 0.8438, 0.5, 0.8438, 1.0, 0.8125, 1.0, 0.8125, 0.5, 0.8125, 0.5, 0.8125, 1.0, 0.7812, 1.0, 0.7812, 0.5, 0.7812, 0.5, 0.7812, 1.0, 0.75, 1.0, 0.75, 0.5, 0.75, 0.5, 0.75, 1.0, 0.7188, 1.0, 0.7188, 0.5, 0.7188, 0.5, 0.7188, 1.0, 0.6875, 1.0, 0.6875, 0.5, 0.6875, 0.5, 0.6875, 1.0, 0.6562, 1.0, 0.6562, 0.5, 0.6562, 0.5, 0.6562, 1.0, 0.625, 1.0, 0.625, 0.5, 0.625, 0.5, 0.625, 1.0, 0.5938, 1.0, 0.5938, 0.5, 0.5938, 0.5, 0.5938, 1.0, 0.5625, 1.0, 0.5625, 0.5, 0.5625, 0.5, 0.5625, 1.0, 0.5312, 1.0, 0.5312, 0.5, 0.5312, 0.5, 0.5312, 1.0, 0.5, 1.0, 0.5, 0.5, 0.5, 0.5, 0.5, 1.0, 0.4688, 1.0, 0.4688, 0.5, 0.4688, 0.5, 0.4688, 1.0, 0.4375, 1.0, 0.4375, 0.5, 0.4375, 0.5, 0.4375, 1.0, 0.4062, 1.0, 0.4062, 0.5, 0.4062, 0.5, 0.4062, 1.0, 0.375, 1.0, 0.375, 0.5, 0.375, 0.5, 0.375, 1.0, 0.3438, 1.0, 0.3438, 0.5, 0.3438, 0.5, 0.3438, 1.0, 0.3125, 1.0, 0.3125, 0.5, 0.3125, 0.5, 0.3125, 1.0, 0.2812, 1.0, 0.2812, 0.5, 0.2812, 0.5, 0.2812, 1.0, 0.25, 1.0, 0.25, 0.5, 0.25, 0.5, 0.25, 1.0, 0.2188, 1.0, 0.2188, 0.5, 0.2188, 0.5, 0.2188, 1.0, 0.1875, 1.0, 0.1875, 0.5, 0.1875, 0.5, 0.1875, 1.0, 0.1562, 1.0, 0.1562, 0.5, 0.1312, 0.5, 0.1312, 1.0, 0.125, 1.0, 0.125, 0.5, 0.125, 0.5, 0.125, 1.0, 0.09375, 1.0, 0.09375, 0.5, 0.09375, 0.5, 0.09375, 1.0, 0.0625, 1.0, 0.0625, 0.5, 0.2968, 0.4854, 0.25, 0.49, 0.2032, 0.4854, 0.1582, 0.4717, 0.1167, 0.4496, 0.08029, 0.4197, 0.07433, 0.4124, 0.06836, 0.4052, 0.06239, 0.3979, 0.05642, 0.3906, 0.05045, 0.3833, 0.02827, 0.3418, 0.01461, 0.2968, 0.01, 0.25, 0.01461, 0.2032, 0.02827, 0.1582, 0.05045, 0.1167, 0.08029, 0.08029, 0.1167, 0.05045, 0.1582, 0.02827, 0.2032, 0.01461, 0.25, 0.01, 0.2968, 0.01461, 0.3418, 0.02827, 0.3833, 0.05045, 0.4197, 0.08029, 0.4496, 0.1167, 0.4717, 0.1582, 0.4854, 0.2032, 0.49, 0.25, 0.4854, 0.2968, 0.4717, 0.3418, 0.4496, 0.3833, 0.4197, 0.4197, 0.3833, 0.4496, 0.3418, 0.4717, 0.0625, 0.5, 0.0625, 1.0, 0.03125, 1.0, 0.03125, 0.5, 0.03125, 0.5, 0.03125, 1.0, 0.0, 1.0, 0.0, 0.5, 0.75, 0.49, 0.7968, 0.4854, 0.8418, 0.4717, 0.8833, 0.4496, 0.9197, 0.4197, 0.9496, 0.3833, 0.9717, 0.3418, 0.9854, 0.2968, 0.99, 0.25, 0.9854, 0.2032, 0.9717, 0.1582, 0.9496, 0.1167, 0.9197, 0.08029, 0.8833, 0.05045, 0.8418, 0.02827, 0.7968, 0.01461, 0.75, 0.01, 0.7032, 0.01461, 0.6582, 0.02827, 0.6167, 0.05045, 0.5803, 0.08029, 0.5504, 0.1167, 0.5283, 0.1582, 0.5146, 0.2032, 0.51, 0.25, 0.5146, 0.2968, 0.5283, 0.3418, 0.5504, 0.3833, 0.5564, 0.3906, 0.5624, 0.3979, 0.5684, 0.4052, 0.5743, 0.4124, 0.5803, 0.4197, 0.6167, 0.4496, 0.6582, 0.4717, 0.7032, 0.4854, 1.0, 0.5, 1.0, 1.0, 0.9688, 1.0, 0.9688, 0.5, 0.9688, 0.5, 0.9688, 1.0, 0.9375, 1.0, 0.9375, 0.5, 0.9375, 0.5, 0.9375, 1.0, 0.9062, 1.0, 0.9062, 0.5, 0.9062, 0.5, 0.9062, 1.0, 0.875, 1.0, 0.875, 0.5, 0.875, 0.5, 0.875, 1.0, 0.8438, 1.0, 0.8438, 0.5, 0.8438, 0.5, 0.8438, 1.0, 0.8125, 1.0, 0.8125, 0.5, 0.8125, 0.5, 0.8125, 1.0, 0.7812, 1.0, 0.7812, 0.5, 0.7812, 0.5, 0.7812, 1.0, 0.75, 1.0, 0.75, 0.5, 0.75, 0.5, 0.75, 1.0, 0.7188, 1.0, 0.7188, 0.5, 0.7188, 0.5, 0.7188, 1.0, 0.6875, 1.0, 0.6875, 0.5, 0.6875, 0.5, 0.6875, 1.0, 0.6562, 1.0, 0.6562, 0.5, 0.6562, 0.5, 0.6562, 1.0, 0.625, 1.0, 0.625, 0.5, 0.625, 0.5, 0.625, 1.0, 0.5938, 1.0, 0.5938, 0.5, 0.5938, 0.5, 0.5938, 1.0, 0.5625, 1.0, 0.5625, 0.5, 0.5625, 0.5, 0.5625, 1.0, 0.5312, 1.0, 0.5312, 0.5, 0.5312, 0.5, 0.5312, 1.0, 0.5, 1.0, 0.5, 0.5, 0.5, 0.5, 0.5, 1.0, 0.4688, 1.0, 0.4688, 0.5, 0.4688, 0.5, 0.4688, 1.0, 0.4375, 1.0, 0.4375, 0.5, 0.4375, 0.5, 0.4375, 1.0, 0.4062, 1.0, 0.4062, 0.5, 0.4062, 0.5, 0.4062, 1.0, 0.375, 1.0, 0.375, 0.5, 0.375, 0.5, 0.375, 1.0, 0.3438, 1.0, 0.3438, 0.5, 0.3438, 0.5, 0.3438, 1.0, 0.3125, 1.0, 0.3125, 0.5, 0.3125, 0.5, 0.3125, 1.0, 0.2812, 1.0, 0.2812, 0.5, 0.2812, 0.5, 0.2812, 1.0, 0.25, 1.0, 0.25, 0.5, 0.25, 0.5, 0.25, 1.0, 0.2188, 1.0, 0.2188, 0.5, 0.2188, 0.5, 0.2188, 1.0, 0.1875, 1.0, 0.1875, 0.5, 0.1875, 0.5, 0.1875, 1.0, 0.1562, 1.0, 0.1562, 0.5, 0.1562, 0.5, 0.1562, 1.0, 0.125, 1.0, 0.125, 0.5, 0.125, 0.5, 0.125, 1.0, 0.09375, 1.0, 0.09375, 0.5, 0.09375, 0.5, 0.09375, 1.0, 0.0625, 1.0, 0.0625, 0.5, 0.2968, 0.4854, 0.25, 0.49, 0.2032, 0.4854, 0.1582, 0.4717, 0.1167, 0.4496, 0.08029, 0.4197, 0.05045, 0.3833, 0.02827, 0.3418, 0.01461, 0.2968, 0.01, 0.25, 0.01461, 0.2032, 0.02827, 0.1582, 0.05045, 0.1167, 0.08029, 0.08029, 0.1167, 0.05045, 0.1582, 0.02827, 0.2032, 0.01461, 0.25, 0.01, 0.2968, 0.01461, 0.3418, 0.02827, 0.3833, 0.05045, 0.4197, 0.08029, 0.4496, 0.1167, 0.4717, 0.1582, 0.4854, 0.2032, 0.49, 0.25, 0.4854, 0.2968, 0.4717, 0.3418, 0.4496, 0.3833, 0.4197, 0.4197, 0.3833, 0.4496, 0.3418, 0.4717, 0.0625, 0.5, 0.0625, 1.0, 0.03125, 1.0, 0.03125, 0.5, 0.03125, 0.5, 0.03125, 1.0, 0.0, 1.0, 0.0, 0.5, 0.75, 0.49, 0.7968, 0.4854, 0.8418, 0.4717, 0.8833, 0.4496, 0.9197, 0.4197, 0.9496, 0.3833, 0.9717, 0.3418, 0.9854, 0.2968, 0.99, 0.25, 0.9854, 0.2032, 0.9717, 0.1582, 0.9496, 0.1167, 0.9197, 0.08029, 0.8833, 0.05045, 0.8418, 0.02827, 0.7968, 0.01461, 0.75, 0.01, 0.7032, 0.01461, 0.6582, 0.02827, 0.6167, 0.05045, 0.5803, 0.08029, 0.5504, 0.1167, 0.5283, 0.1582, 0.5146, 0.2032, 0.51, 0.25, 0.5146, 0.2968, 0.5283, 0.3418, 0.5504, 0.3833, 0.5803, 0.4197, 0.6167, 0.4496, 0.6582, 0.4717, 0.7032, 0.4854, 1.0, 0.5, 1.0, 1.0, 0.9688, 1.0, 0.9688, 0.5, 0.9688, 0.5, 0.9688, 1.0, 0.9375, 1.0, 0.9375, 0.5, 0.9375, 0.5, 0.9375, 1.0, 0.9062, 1.0, 0.9062, 0.5, 0.9062, 0.5, 0.9062, 1.0, 0.875, 1.0, 0.875, 0.5, 0.875, 0.5, 0.875, 1.0, 0.8438, 1.0, 0.8438, 0.5, 0.8438, 0.5, 0.8438, 1.0, 0.8125, 1.0, 0.8125, 0.5, 0.8125, 0.5, 0.8125, 1.0, 0.7812, 1.0, 0.7812, 0.5, 0.7812, 0.5, 0.7812, 1.0, 0.75, 1.0, 0.75, 0.5, 0.75, 0.5, 0.75, 1.0, 0.7188, 1.0, 0.7188, 0.5, 0.7188, 0.5, 0.7188, 1.0, 0.6875, 1.0, 0.6875, 0.5, 0.6875, 0.5, 0.6875, 1.0, 0.6562, 1.0, 0.6562, 0.5, 0.6562, 0.5, 0.6562, 1.0, 0.625, 1.0, 0.625, 0.5, 0.625, 0.5, 0.625, 1.0, 0.5938, 1.0, 0.5938, 0.5, 0.5938, 0.5, 0.5938, 1.0, 0.5625, 1.0, 0.5625, 0.5, 0.5625, 0.5, 0.5625, 1.0, 0.5312, 1.0, 0.5312, 0.5, 0.5312, 0.5, 0.5312, 1.0, 0.5, 1.0, 0.5, 0.5, 0.5, 0.5, 0.5, 1.0, 0.4688, 1.0, 0.4688, 0.5, 0.4688, 0.5, 0.4688, 1.0, 0.4375, 1.0, 0.4375, 0.5, 0.4375, 0.5, 0.4375, 1.0, 0.4062, 1.0, 0.4062, 0.5, 0.4062, 0.5, 0.4062, 1.0, 0.375, 1.0, 0.375, 0.5, 0.375, 0.5, 0.375, 1.0, 0.3438, 1.0, 0.3438, 0.5, 0.3438, 0.5, 0.3438, 1.0, 0.3125, 1.0, 0.3125, 0.5, 0.3125, 0.5, 0.3125, 1.0, 0.2812, 1.0, 0.2812, 0.5, 0.2812, 0.5, 0.2812, 1.0, 0.25, 1.0, 0.25, 0.5, 0.25, 0.5, 0.25, 1.0, 0.2188, 1.0, 0.2188, 0.5, 0.2188, 0.5, 0.2188, 1.0, 0.1875, 1.0, 0.1875, 0.5, 0.1875, 0.5, 0.1875, 1.0, 0.1562, 1.0, 0.1562, 0.5, 0.1562, 0.5, 0.1562, 1.0, 0.125, 1.0, 0.125, 0.5, 0.125, 0.5, 0.125, 1.0, 0.09375, 1.0, 0.09375, 0.5, 0.09375, 0.5, 0.09375, 1.0, 0.0625, 1.0, 0.0625, 0.5, 0.2968, 0.4854, 0.25, 0.49, 0.2032, 0.4854, 0.1582, 0.4717, 0.1167, 0.4496, 0.08029, 0.4197, 0.05045, 0.3833, 0.02827, 0.3418, 0.01461, 0.2968, 0.01, 0.25, 0.01461, 0.2032, 0.02827, 0.1582, 0.05045, 0.1167, 0.08029, 0.08029, 0.1167, 0.05045, 0.1582, 0.02827, 0.2032, 0.01461, 0.25, 0.01, 0.2968, 0.01461, 0.3418, 0.02827, 0.3833, 0.05045, 0.4197, 0.08029, 0.4496, 0.1167, 0.4717, 0.1582, 0.4854, 0.2032, 0.49, 0.25, 0.4854, 0.2968, 0.4717, 0.3418, 0.4496, 0.3833, 0.4197, 0.4197, 0.3833, 0.4496, 0.3418, 0.4717, 0.0625, 0.5, 0.0625, 1.0, 0.03125, 1.0, 0.03125, 0.5, 0.03125, 0.5, 0.03125, 1.0, 0.0, 1.0, 0.0, 0.5, 0.75, 0.49, 0.7968, 0.4854, 0.8418, 0.4717, 0.8833, 0.4496, 0.9197, 0.4197, 0.9496, 0.3833, 0.9717, 0.3418, 0.9854, 0.2968, 0.99, 0.25, 0.9854, 0.2032, 0.9717, 0.1582, 0.9496, 0.1167, 0.9197, 0.08029, 0.8833, 0.05045, 0.8418, 0.02827, 0.7968, 0.01461, 0.75, 0.01, 0.7032, 0.01461, 0.6582, 0.02827, 0.6167, 0.05045, 0.5803, 0.08029, 0.5504, 0.1167, 0.5283, 0.1582, 0.5146, 0.2032, 0.51, 0.25, 0.5146, 0.2968, 0.5283, 0.3418, 0.5504, 0.3833, 0.5803, 0.4197, 0.6167, 0.4496, 0.6582, 0.4717, 0.7032, 0.4854, 0.1562, 0.5, 0.1562, 1.0, 0.15, 1.0, 0.15, 0.5, 0.15, 0.5, 0.15, 1.0, 0.1437, 1.0, 0.1438, 0.5, 0.1438, 0.5, 0.1437, 1.0, 0.1375, 1.0, 0.1375, 0.5, 0.1375, 0.5, 0.1375, 1.0, 0.1312, 1.0, 0.1312, 0.5])
me_cylinder_010.use_remesh_fix_poles = True
me_cylinder_010.use_remesh_preserve_attributes = False
me_cylinder_010.use_mirror_vertex_groups = False
me_cylinder_010.update()

# ---- objects
ob_cube_002 = bpy.data.objects.new('Cube.002', me_cube_003)
ob_cylinder = bpy.data.objects.new('Cylinder', me_cylinder_003)
ob_cube_001 = bpy.data.objects.new('Cube.001', me_cube_006)
ob_cube_003 = bpy.data.objects.new('Cube.003', me_cube_007)
ob_cylinder_001 = bpy.data.objects.new('Cylinder.001', me_cylinder_004)
ob_empty = bpy.data.objects.new('Empty', None)
ob_empty_001 = bpy.data.objects.new('Empty.001', None)
ob_cylinder_003 = bpy.data.objects.new('Cylinder.003', me_cylinder_006)
ob_cube = bpy.data.objects.new('Cube', me_cube_010)
ob_empty_centre_of_pavil_towers = bpy.data.objects.new('Empty centre of pavil towers', None)
ob_cube_004 = bpy.data.objects.new('Cube.004', me_cube_012)
ob_cylinder_005 = bpy.data.objects.new('Cylinder.005', me_cylinder_010)

# ---- transforms, parenting, visibility, modifiers, constraints
ob_cube_002.location = (0.04144, 0.1091, 12.0)
ob_cube_002.scale = (0.533, 1.042, 0.1066)
ob_cube_002.lineart.crease_threshold = 0.0
ob_cylinder.location = (0.0, 0.0, 0.0)
ob_cylinder.scale = (0.15, 0.15, 6.0)
ob_cylinder.lineart.crease_threshold = 0.0
_m = ob_cylinder.modifiers.new('Array', 'ARRAY')
_m.count = 7
_m.use_constant_offset = True
_m.constant_offset_displace = (6.0, 0.0, 0.0)
_m.relative_offset_displace = (6.0, 0.0, 0.0)
_m = ob_cylinder.modifiers.new('Array.001', 'ARRAY')
_m.count = 20
_m.use_constant_offset = True
_m.constant_offset_displace = (0.0, 12.0, 0.0)
_m.relative_offset_displace = (0.0, 12.0, 0.0)
ob_cube_001.location = (7.688, 43.59, 12.28)
ob_cube_001.scale = (0.5, 1.0, 1.5)
ob_cube_001.lineart.crease_threshold = 0.0
ob_cube_003.location = (13.64, 43.59, 12.28)
ob_cube_003.scale = (0.5, 1.0, 1.5)
ob_cube_003.lineart.crease_threshold = 0.0
ob_cylinder_001.location = (7.978, 0.2711, 14.93)
ob_cylinder_001.rotation_euler = (1.571, -0.0, 0.0)
ob_cylinder_001.scale = (4.979, 4.979, 4.979)
ob_cylinder_001.lineart.crease_threshold = 0.0
ob_empty.location = (8.0, 0.0, 15.0)
ob_empty.lineart.crease_threshold = 0.0
ob_empty_001.location = (8.0, -2.558e-13, 13.94)
ob_empty_001.lineart.crease_threshold = 0.0
ob_cylinder_003.location = (8.0, -0.1606, 13.94)
ob_cylinder_003.rotation_euler = (1.571, 0.7854, 0.0)
ob_cylinder_003.scale = (6.088, 6.088, 6.088)
ob_cylinder_003.lineart.crease_threshold = 0.0
ob_cube.location = (12.78, -0.2498, 12.2)
ob_cube.scale = (1.223, 1.223, 3.873)
ob_cube.lineart.crease_threshold = 0.0
_m = ob_cube.modifiers.new('Mirror', 'MIRROR')
_m.mirror_object = ob_empty_centre_of_pavil_towers
_m = ob_cube.modifiers.new('Mirror.001', 'MIRROR')
_m.use_axis = (False, True, False)
_m.mirror_object = ob_empty_centre_of_pavil_towers
ob_empty_centre_of_pavil_towers.location = (8.081, 10.74, 15.14)
ob_empty_centre_of_pavil_towers.lineart.crease_threshold = 0.0
ob_cube_004.location = (8.081, 10.74, 15.09)
ob_cube_004.lineart.crease_threshold = 0.0
ob_cylinder_005.location = (2.923, 15.9, 16.6)
ob_cylinder_005.rotation_euler = (-0.0, 1.571, 0.0)
ob_cylinder_005.scale = (1.0, 1.0, 5.048)
ob_cylinder_005.lineart.crease_threshold = 0.0

# ---- collection membership
col_collection.objects.link(ob_cube_002)
col_collection.objects.link(ob_cylinder)
col_collection.objects.link(ob_cube_001)
col_collection.objects.link(ob_cube_003)
col_collection.objects.link(ob_cylinder_001)
col_collection.objects.link(ob_empty)
col_collection.objects.link(ob_empty_001)
col_collection.objects.link(ob_cylinder_003)
col_collection.objects.link(ob_cube)
col_collection.objects.link(ob_empty_centre_of_pavil_towers)
col_collection.objects.link(ob_cube_004)
col_collection.objects.link(ob_cylinder_005)

# ---- scene / render settings (as saved in the file)
scene.frame_start = 1; scene.frame_end = 250; scene.frame_set(1)
scene.render.engine = 'BLENDER_EEVEE_NEXT'
scene.cycles.use_denoising = False
scene.cycles.samples = 128
scene.cycles.sampling_pattern = 'TABULATED_SOBOL'
scene.cycles.use_adaptive_sampling = False
scene.cycles.use_light_tree = False
scene.view_settings.view_transform = 'Filmic'
bpy.context.view_layer.update()

# ---- added for rendering (the .blend has no active camera and no usable light): camera, sun
cam_auto = bpy.data.cameras.new('AutoCamera')
cam_auto.lens = 50.0
cam_auto.sensor_width = 36.0
cam_auto.clip_end = 1732.94
ob_auto_camera = bpy.data.objects.new('AutoCamera', cam_auto)
scene.collection.objects.link(ob_auto_camera)
ob_auto_camera.location = (106.843, -67.2418, 90.2718)
ob_auto_camera.rotation_euler = (1.09748, -7.21219e-08, 0.694738)
scene.camera = ob_auto_camera
light_auto_sun = bpy.data.lights.new('AutoSun', 'SUN')
light_auto_sun.energy = 3.0
light_auto_sun.angle = 0.0523599
ob_auto_sun = bpy.data.objects.new('AutoSun', light_auto_sun)
scene.collection.objects.link(ob_auto_sun)
ob_auto_sun.rotation_euler = (0.872665, 0.174533, 0.523599)
bpy.context.view_layer.update()
